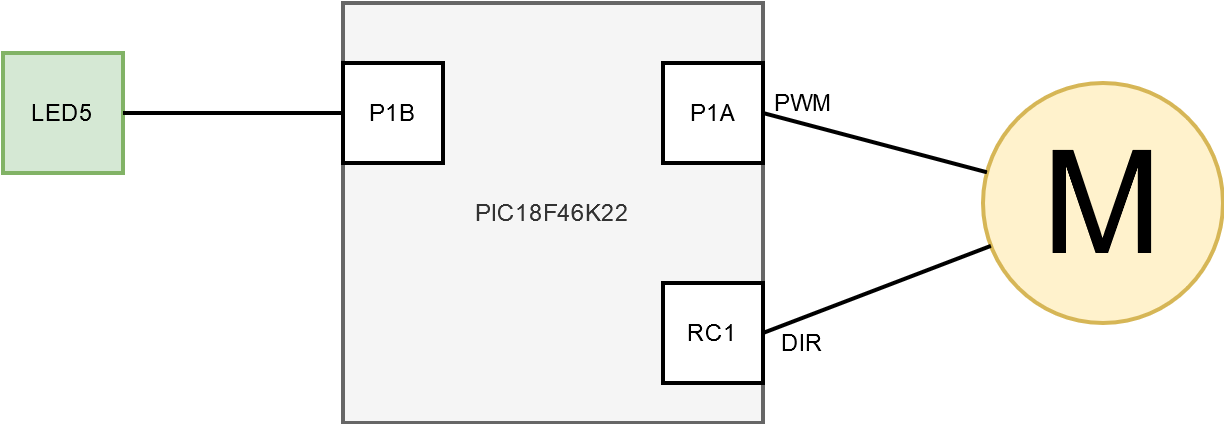

The diagram above was exported from draw.io. Its source (the exported page's mxGraphModel, read from the mxfile embedded in the PNG):
<mxGraphModel dx="1422" dy="779" grid="1" gridSize="10" guides="1" tooltips="1" connect="1" arrows="1" fold="1" page="1" pageScale="1" pageWidth="827" pageHeight="1169" math="0" shadow="0">
  <root>
    <mxCell id="0" />
    <mxCell id="1" parent="0" />
    <mxCell id="2" value="PIC18F46K22" style="whiteSpace=wrap;html=1;aspect=fixed;strokeWidth=2;fillColor=#f5f5f5;strokeColor=#666666;fontColor=#333333;" vertex="1" parent="1">
      <mxGeometry x="240" y="40" width="210" height="210" as="geometry" />
    </mxCell>
    <mxCell id="3" value="P1A" style="whiteSpace=wrap;html=1;aspect=fixed;strokeWidth=2;" vertex="1" parent="1">
      <mxGeometry x="400" y="70" width="50" height="50" as="geometry" />
    </mxCell>
    <mxCell id="4" value="RC1" style="whiteSpace=wrap;html=1;aspect=fixed;strokeWidth=2;" vertex="1" parent="1">
      <mxGeometry x="400" y="180" width="50" height="50" as="geometry" />
    </mxCell>
    <mxCell id="5" value="P1B" style="whiteSpace=wrap;html=1;aspect=fixed;strokeWidth=2;" vertex="1" parent="1">
      <mxGeometry x="240" y="70" width="50" height="50" as="geometry" />
    </mxCell>
    <mxCell id="6" value="M" style="ellipse;whiteSpace=wrap;html=1;aspect=fixed;strokeWidth=2;fontSize=72;fillColor=#fff2cc;strokeColor=#d6b656;" vertex="1" parent="1">
      <mxGeometry x="560" y="80" width="120" height="120" as="geometry" />
    </mxCell>
    <mxCell id="7" value="" style="endArrow=none;html=1;entryX=1;entryY=0.5;entryDx=0;entryDy=0;strokeWidth=2;" edge="1" source="6" target="4" parent="1">
      <mxGeometry width="50" height="50" relative="1" as="geometry">
        <mxPoint x="390" y="420" as="sourcePoint" />
        <mxPoint x="440" y="370" as="targetPoint" />
      </mxGeometry>
    </mxCell>
    <mxCell id="8" value="" style="endArrow=none;html=1;exitX=1;exitY=0.5;exitDx=0;exitDy=0;strokeWidth=2;" edge="1" source="3" target="6" parent="1">
      <mxGeometry width="50" height="50" relative="1" as="geometry">
        <mxPoint x="390" y="420" as="sourcePoint" />
        <mxPoint x="440" y="370" as="targetPoint" />
      </mxGeometry>
    </mxCell>
    <mxCell id="9" value="LED5" style="whiteSpace=wrap;html=1;aspect=fixed;strokeWidth=2;fillColor=#d5e8d4;strokeColor=#82b366;" vertex="1" parent="1">
      <mxGeometry x="70" y="65" width="60" height="60" as="geometry" />
    </mxCell>
    <mxCell id="10" value="" style="endArrow=none;html=1;exitX=1;exitY=0.5;exitDx=0;exitDy=0;entryX=0;entryY=0.5;entryDx=0;entryDy=0;strokeWidth=2;" edge="1" source="9" target="5" parent="1">
      <mxGeometry width="50" height="50" relative="1" as="geometry">
        <mxPoint x="390" y="420" as="sourcePoint" />
        <mxPoint x="440" y="370" as="targetPoint" />
      </mxGeometry>
    </mxCell>
    <mxCell id="11" value="DIR" style="text;html=1;strokeColor=none;fillColor=none;align=center;verticalAlign=middle;whiteSpace=wrap;rounded=0;strokeWidth=2;" vertex="1" parent="1">
      <mxGeometry x="450" y="200" width="40" height="20" as="geometry" />
    </mxCell>
    <mxCell id="12" value="PWM" style="text;html=1;strokeColor=none;fillColor=none;align=center;verticalAlign=middle;whiteSpace=wrap;rounded=0;strokeWidth=2;" vertex="1" parent="1">
      <mxGeometry x="450" y="80" width="40" height="20" as="geometry" />
    </mxCell>
  </root>
</mxGraphModel>